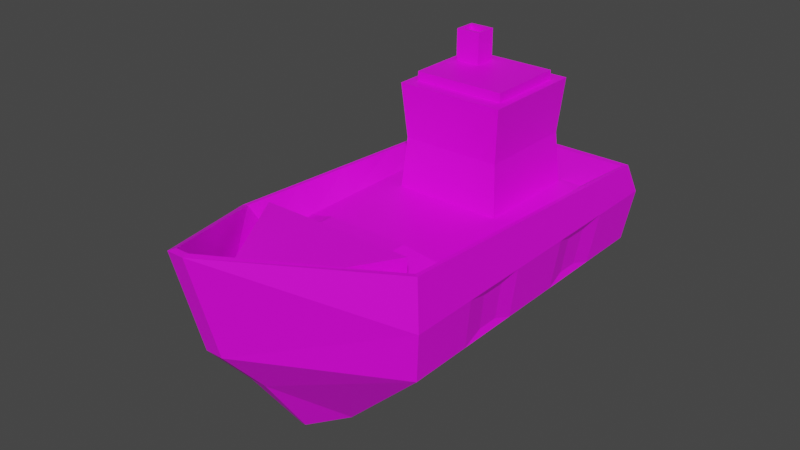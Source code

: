 # Source: Boat01.blend  (saved by Blender 2.92.15; exported with 4.5.12 LTS)
import bpy
from mathutils import Matrix  # noqa: F401  (used for matrix-valued properties, if any)

bpy.ops.wm.read_factory_settings(use_empty=True)
scene = bpy.context.scene
scene.name = 'Scene'

# ---- collections
col_collection = bpy.data.collections.new('Collection'); scene.collection.children.link(col_collection)

# ---- images (referenced by path relative to the original .blend; pixels are not part of the script)
import os
ASSET_DIR = os.environ.get("B2B_ASSET_DIR", "")  # directory of the original .blend (textures are referenced by path, not embedded)
HERE = os.path.dirname(os.path.abspath(__file__))  # packed textures are extracted next to this script under _unpacked/

def load_image(name, relpath, width, height, colorspace="sRGB"):
    """Load a texture the original file referenced (path relative to the .blend, or extracted next to this script)."""
    p = next((c for c in (os.path.join(HERE, relpath), os.path.join(ASSET_DIR, relpath)) if relpath and os.path.exists(c)), "")
    if p:
        img = bpy.data.images.load(p, check_existing=True)
        img.name = name
    else:  # same state as the original file: an image datablock whose file is absent (Cycles renders it pink)
        img = bpy.data.images.new(name, width, height)
        img.source = "FILE"
        img.filepath = "//" + (relpath or name)
    img.colorspace_settings.name = colorspace
    return img
img_colorpalette_jpg_001 = load_image('ColorPalette.jpg.001', 'ColorPalette.jpg', 1024, 1024, 'sRGB')

# ---- materials (node trees are filled in below, after node groups)
mat_material_001 = bpy.data.materials.new('Material.001')
mat_material_001.use_transparent_shadow = False

# ---- material node trees
mat_material_001.use_nodes = True; mat_material_001.node_tree.nodes.clear()
_N = mat_material_001.node_tree.nodes; _L = mat_material_001.node_tree.links
n0 = _N.new('ShaderNodeBsdfPrincipled'); n0.name = 'Principled BSDF'; n0.location = (10, 300)
n0.distribution = 'GGX'
n0.subsurface_method = 'BURLEY'
n0.inputs[3].default_value = 1.45
n0.inputs[27].default_value = (0.0, 0.0, 0.0, 1.0)
n0.inputs[28].default_value = 1.0
n1 = _N.new('ShaderNodeOutputMaterial'); n1.name = 'Material Output'; n1.location = (300, 300)
n2 = _N.new('ShaderNodeTexImage'); n2.name = 'Image Texture'; n2.location = (-280, 280)
n2.image = img_colorpalette_jpg_001
_L.new(n0.outputs[0], n1.inputs[0])
_L.new(n2.outputs[0], n0.inputs[0])
n1.is_active_output = True

# ---- world
world_world = bpy.data.worlds.new('World'); scene.world = world_world
world_world.use_nodes = True; world_world.node_tree.nodes.clear()
_N = world_world.node_tree.nodes; _L = world_world.node_tree.links
n0 = _N.new('ShaderNodeOutputWorld'); n0.name = 'World Output'; n0.location = (300, 300)
n1 = _N.new('ShaderNodeBackground'); n1.name = 'Background'; n1.location = (10, 300)
n1.inputs[0].default_value = (0.05088, 0.05088, 0.05088, 1.0)
_L.new(n1.outputs[0], n0.inputs[0])
n0.is_active_output = True
world_world.color = (0.05088, 0.05088, 0.05088)
world_world.use_sun_shadow = False
world_world.sun_shadow_jitter_overblur = 0.0

# ---- meshes
me_cube_003 = bpy.data.meshes.new('Cube.003')
me_cube_003.from_pydata([(-0.5, -0.5, -0.5), (-0.4794, -0.4915, 0.5), (-0.2872, 0.5, -0.6291), (-0.4794, 0.4794, 0.3187), (0.5, -0.5, -0.5), (0.4794, -0.4915, 0.5), (0.2872, 0.5, -0.6291), (0.4794, 0.4794, 0.3187), (-0.05246, 0.5, -1.08), (-0.1308, -0.5, -1.21), (0.05246, 0.5, -1.08), (0.1308, -0.5, -1.21), (-0.04121, -0.7514, -0.5), (-0.0326, -0.9429, 1.001), (0.0326, -0.9429, 1.001), (0.04121, -0.7514, -0.5), (-0.01078, -0.6031, -1.21), (0.01078, -0.6031, -1.21), (-0.5253, -0.5126, 0.0), (-0.4498, 0.5546, 0.06929), (0.4498, 0.5546, 0.06929), (0.5253, -0.5126, 0.0), (-0.0433, -0.8812, 0.0), (0.0433, -0.8812, 0.0), (-0.5, -0.5, 0.5), (-0.4355, 0.5332, 0.2495), (0.4355, 0.5332, 0.2495), (0.5, -0.5, 0.5), (0.04121, -0.9636, 1.001), (-0.04121, -0.9636, 1.001), (0.3953, -0.4611, 0.2186), (-0.3953, -0.4611, 0.2186), (-0.3953, 0.3394, 0.2186), (0.3953, 0.3394, 0.2186), (0.02688, -0.8333, 0.2186), (-0.02688, -0.8333, 0.2186), (0.5, 0.5, -0.5), (-0.5, 0.5, -0.5), (0.1308, 0.5, -1.21), (-0.1308, 0.5, -1.21), (0.2872, 0.4802, -0.6291), (-0.2872, 0.4802, -0.6291), (0.05246, 0.4802, -1.08), (-0.05246, 0.4802, -1.08), (-0.4899, 0.2322, -0.43), (-0.4899, 0.1633, -0.43), (-0.4899, -0.1597, -0.43), (-0.4899, -0.2287, -0.43), (-0.5, -0.3, 0.4637), (-0.5, -0.1, 0.4275), (-0.5, 0.1, 0.3912), (-0.5, 0.3, 0.355), (0.4899, -0.2287, -0.43), (0.4899, -0.1597, -0.43), (0.4899, 0.1633, -0.43), (0.4899, 0.2322, -0.43), (0.5, 0.3, 0.355), (0.5, 0.1, 0.3912), (0.5, -0.1, 0.4275), (0.5, -0.3, 0.4637), (-0.1308, 0.3, -1.21), (-0.1308, 0.1, -1.21), (-0.1308, -0.1, -1.21), (-0.1308, -0.3, -1.21), (0.1308, -0.3, -1.21), (0.1308, -0.1, -1.21), (0.1308, 0.1, -1.21), (0.1308, 0.3, -1.21), (0.5082, 0.2522, -0.07004), (0.5082, 0.1761, -0.07004), (0.5082, -0.1542, -0.07004), (0.5082, -0.2305, -0.07004), (-0.5082, -0.2305, -0.07004), (-0.5082, -0.1542, -0.07004), (-0.5082, 0.1761, -0.07004), (-0.5082, 0.2522, -0.07004), (-0.4794, -0.2973, 0.4637), (-0.4794, -0.1032, 0.4275), (-0.4794, 0.09102, 0.3912), (-0.4794, 0.2852, 0.355), (0.4794, 0.2852, 0.355), (0.4794, 0.09102, 0.3912), (0.4794, -0.1032, 0.4275), (0.4794, -0.2973, 0.4637), (-0.3953, -0.301, 0.2186), (-0.3953, -0.1409, 0.2186), (-0.3953, 0.01918, 0.2186), (-0.3953, 0.1793, 0.2186), (0.3953, 0.1793, 0.2186), (0.3953, 0.01918, 0.2186), (0.3953, -0.1409, 0.2186), (0.3953, -0.301, 0.2186), (-0.5, 0.3, -0.5), (-0.5, 0.1, -0.5), (-0.5, -0.1, -0.5), (-0.5, -0.3, -0.5), (0.5, -0.3, -0.5), (0.5, -0.1, -0.5), (0.5, 0.1, -0.5), (0.5, 0.3, -0.5), (0.5253, 0.3279, 0.0), (0.5253, 0.1178, 0.0), (0.5253, -0.09238, 0.0), (0.5253, -0.3025, 0.0), (-0.5253, -0.3025, 0.0), (-0.5253, -0.09238, 0.0), (-0.5253, 0.1178, 0.0), (-0.5253, 0.3279, 0.0), (-0.236, 0.001193, 0.219), (-0.2336, 0.04341, 1.287), (-0.2768, 0.3324, 0.1798), (-0.2336, 0.2893, 1.287), (0.236, 0.001193, 0.219), (0.2336, 0.04341, 1.287), (0.2768, 0.3324, 0.1798), (0.2336, 0.2893, 1.287), (-0.1814, 0.002443, 1.195), (-0.1814, 0.3302, 1.195), (0.1814, 0.3302, 1.195), (0.1814, 0.002443, 1.195), (-0.1925, 0.1886, 1.38), (-0.1925, 0.2569, 1.38), (-0.06713, 0.2569, 1.38), (-0.06713, 0.1886, 1.38), (-0.2171, 0.01253, 0.6941), (-0.1667, 0.3214, 0.825), (0.1667, 0.3214, 0.825), (0.2171, 0.01253, 0.6941), (-0.2336, 0.04341, 1.38), (-0.2336, 0.2893, 1.38), (0.2336, 0.2893, 1.38), (0.2336, 0.04341, 1.38), (-0.1792, 0.202, 1.693), (-0.1792, 0.2436, 1.693), (-0.08043, 0.2436, 1.693), (-0.08043, 0.202, 1.693), (0.0, 0.5, -0.5), (0.0, 0.5332, 0.2495), (0.0, 0.5, -1.21), (0.0, -0.5, -1.21), (0.0, -0.7514, -0.5), (0.0, -0.9636, 1.001), (0.0, -0.6031, -1.21), (0.0, -0.8812, 0.0), (0.0, 0.5546, 0.06929), (0.0, 0.4794, 0.3187), (0.0, -0.9429, 1.001), (0.0, -0.4611, 0.2186), (0.0, 0.3394, 0.2186), (0.0, -0.8333, 0.2186), (0.0, 0.5, -0.6291), (0.0, 0.5, -1.08), (0.0, 0.4802, -0.6291), (0.0, 0.4802, -1.08), (0.0, 0.1793, 0.2186), (0.0, 0.01918, 0.2186), (0.0, -0.1409, 0.2186), (0.0, -0.301, 0.2186), (0.0, 0.3, -1.21), (0.0, 0.1, -1.21), (0.0, -0.1, -1.21), (0.0, -0.3, -1.21), (0.0, 0.5, 0.3187), (0.5, 0.5, 0.3187), (-0.5, 0.5, 0.3187), (-0.5253, 0.538, 0.0), (0.5253, 0.538, 0.0), (0.0, 0.538, 0.0), (0.1667, 0.01128, 0.825), (0.2768, 0.000257, 0.1798), (-0.2768, 0.000257, 0.1798), (-0.1667, 0.01128, 0.825), (-0.1925, 0.1886, 1.693), (-0.1925, 0.2569, 1.693), (-0.06713, 0.2569, 1.693), (-0.06713, 0.1886, 1.693), (-0.1792, 0.202, 1.617), (-0.1792, 0.2436, 1.617), (-0.08043, 0.2436, 1.617), (-0.08043, 0.202, 1.617), (0.0, -0.4231, 0.3661), (-0.2072, -0.4231, 0.3661), (0.2072, -0.3391, 0.3661), (0.2072, -0.4231, 0.3661), (-0.2072, -0.3391, 0.3661), (0.0, -0.3391, 0.3661), (-0.2586, 0.1434, 0.8282), (-0.273, 0.1401, 1.192), (-0.273, 0.1926, 1.192), (0.273, 0.1926, 1.192), (0.273, 0.1401, 1.192), (-0.2586, 0.1893, 0.8282), (0.2586, 0.1893, 0.8282), (0.2586, 0.1434, 0.8282), (-0.2548, 0.01347, 0.7333), (-0.2768, 0.000257, 1.287), (-0.2768, 0.3324, 1.287), (0.2768, 0.3324, 1.287), (0.2768, 0.000257, 1.287), (-0.2548, 0.3192, 0.7333), (0.2548, 0.3192, 0.7333), (0.2548, 0.01347, 0.7333), (0.0, -0.4611, 0.5491), (-0.3953, -0.4611, 0.5491), (0.0, -0.8333, 0.5491), (-0.02688, -0.8333, 0.5491), (0.02688, -0.8333, 0.5491), (0.3953, -0.4611, 0.5491)], [], [(107, 51, 164, 165), (144, 137, 26, 20), (103, 59, 27, 21), (139, 11, 17, 142), (11, 4, 15, 17), (80, 7, 33, 88), (161, 64, 11, 139), (6, 10, 42, 40), (92, 37, 39, 60), (96, 4, 11, 64), (143, 141, 29, 22), (140, 12, 16, 142), (1, 13, 35, 31), (21, 27, 28, 23), (0, 9, 16, 12), (18, 0, 12, 22), (24, 18, 22, 29), (4, 21, 23, 15), (140, 143, 22, 12), (96, 103, 21, 4), (136, 167, 166, 36), (92, 107, 165, 37), (79, 3, 164, 51), (145, 7, 163, 162), (83, 5, 27, 59), (146, 13, 29, 141), (13, 1, 24, 29), (5, 14, 28, 27), (30, 91, 182, 183), (30, 147, 202, 207), (76, 1, 31, 84), (14, 5, 30, 34), (146, 14, 34, 149), (145, 3, 32, 148), (150, 2, 37, 136), (151, 10, 38, 138), (10, 6, 36, 38), (2, 8, 39, 37), (152, 40, 42, 153), (150, 6, 40, 152), (8, 2, 41, 43), (151, 8, 43, 153), (3, 79, 87, 32), (79, 78, 86, 87), (78, 77, 85, 86), (77, 76, 84, 85), (148, 32, 87, 154), (154, 87, 86, 155), (155, 86, 85, 156), (156, 85, 84, 157), (7, 80, 56, 163), (80, 81, 57, 56), (81, 82, 58, 57), (82, 83, 59, 58), (1, 76, 48, 24), (76, 77, 49, 48), (77, 78, 50, 49), (78, 79, 51, 50), (0, 18, 104, 95), (47, 72, 73, 46), (94, 105, 106, 93), (45, 74, 75, 44), (36, 166, 100, 99), (55, 68, 69, 54), (98, 101, 102, 97), (53, 70, 71, 52), (36, 99, 67, 38), (99, 98, 66, 67), (98, 97, 65, 66), (97, 96, 64, 65), (0, 95, 63, 9), (95, 94, 62, 63), (94, 93, 61, 62), (93, 92, 60, 61), (138, 38, 67, 158), (158, 67, 66, 159), (159, 66, 65, 160), (160, 65, 64, 161), (5, 83, 91, 30), (83, 82, 90, 91), (82, 81, 89, 90), (81, 80, 88, 89), (166, 163, 56, 100), (100, 56, 57, 101), (101, 57, 58, 102), (102, 58, 59, 103), (18, 24, 48, 104), (104, 48, 49, 105), (105, 49, 50, 106), (106, 50, 51, 107), (45, 44, 92, 93), (47, 46, 94, 95), (53, 52, 96, 97), (55, 54, 98, 99), (69, 68, 100, 101), (71, 70, 102, 103), (73, 72, 104, 105), (75, 74, 106, 107), (72, 47, 95, 104), (46, 73, 105, 94), (74, 45, 93, 106), (44, 75, 107, 92), (68, 55, 99, 100), (54, 69, 101, 98), (70, 53, 97, 102), (52, 71, 103, 96), (186, 187, 188, 191), (125, 117, 118, 126), (192, 189, 190, 193), (168, 119, 116, 171), (110, 114, 169, 170), (109, 113, 131, 128), (109, 111, 196, 195), (111, 115, 197, 196), (115, 113, 198, 197), (113, 109, 195, 198), (123, 122, 174, 175), (115, 111, 129, 130), (113, 115, 130, 131), (111, 109, 128, 129), (112, 127, 124, 108), (114, 200, 201, 169), (110, 199, 200, 114), (170, 194, 199, 110), (120, 121, 129, 128), (121, 122, 130, 129), (122, 123, 131, 130), (123, 120, 128, 131), (135, 134, 178, 179), (121, 120, 172, 173), (120, 123, 175, 172), (122, 121, 173, 174), (62, 160, 161, 63), (61, 159, 160, 62), (60, 158, 159, 61), (39, 138, 158, 60), (90, 156, 157, 91), (89, 155, 156, 90), (88, 154, 155, 89), (33, 148, 154, 88), (10, 151, 153, 42), (2, 150, 152, 41), (41, 152, 153, 43), (8, 151, 138, 39), (6, 150, 136, 36), (7, 145, 148, 33), (13, 146, 149, 35), (149, 34, 206, 204), (157, 84, 184, 185), (14, 146, 141, 28), (3, 145, 162, 164), (37, 165, 167, 136), (15, 23, 143, 140), (15, 140, 142, 17), (23, 28, 141, 143), (63, 161, 139, 9), (9, 139, 142, 16), (19, 25, 137, 144), (26, 137, 162, 163), (25, 19, 165, 164), (20, 26, 163, 166), (144, 20, 166, 167), (137, 25, 164, 162), (19, 144, 167, 165), (127, 112, 169, 201), (112, 108, 170, 169), (108, 124, 194, 170), (124, 127, 201, 194), (132, 133, 173, 172), (133, 134, 174, 173), (134, 135, 175, 174), (135, 132, 172, 175), (178, 177, 176, 179), (133, 132, 176, 177), (132, 135, 179, 176), (134, 133, 177, 178), (185, 184, 181, 180), (182, 185, 180, 183), (147, 30, 183, 180), (91, 157, 185, 182), (84, 31, 181, 184), (31, 147, 180, 181), (171, 116, 195, 194), (118, 117, 196, 197), (116, 119, 198, 195), (117, 125, 199, 196), (126, 118, 197, 200), (119, 168, 201, 198), (168, 171, 194, 201), (125, 126, 200, 199), (187, 186, 194, 195), (188, 187, 195, 196), (190, 189, 197, 198), (191, 188, 196, 199), (189, 192, 200, 197), (193, 190, 198, 201), (192, 193, 201, 200), (186, 191, 199, 194), (202, 203, 205, 204), (207, 202, 204, 206), (34, 30, 207, 206), (35, 149, 204, 205), (147, 31, 203, 202), (31, 35, 205, 203)])
_uv = me_cube_003.uv_layers.new(name='UVMap')
_uv.uv.foreach_set('vector', [0.3211, 0.6634, 0.3211, 0.664, 0.3207, 0.6639, 0.3206, 0.6634, 0.3264, 0.6662, 0.3264, 0.6665, 0.3251, 0.6666, 0.325, 0.6662, 0.319, 0.6635, 0.3191, 0.6644, 0.3188, 0.6645, 0.3186, 0.6636, 0.1645, 0.1663, 0.165, 0.1663, 0.1646, 0.1665, 0.1645, 0.1665, 0.1573, 0.1604, 0.1587, 0.1617, 0.1569, 0.1617, 0.1567, 0.1604, 0.8413, 0.3553, 0.8413, 0.3555, 0.8406, 0.3555, 0.8404, 0.3554, 0.1645, 0.1659, 0.165, 0.1659, 0.165, 0.1663, 0.1645, 0.1663, 0.5003, 0.5186, 0.5011, 0.5178, 0.5011, 0.5178, 0.5004, 0.5186, 0.1618, 0.1615, 0.1614, 0.1615, 0.1627, 0.1601, 0.1631, 0.1602, 0.1591, 0.1616, 0.1587, 0.1617, 0.1573, 0.1604, 0.1577, 0.1603, 0.3163, 0.6636, 0.3166, 0.6655, 0.3165, 0.6655, 0.3162, 0.6636, 0.1567, 0.1617, 0.1566, 0.1617, 0.1567, 0.1604, 0.1567, 0.1604, 0.8365, 0.3544, 0.8367, 0.3555, 0.8338, 0.3543, 0.8352, 0.354, 0.3186, 0.6636, 0.3188, 0.6645, 0.3167, 0.6655, 0.3165, 0.6636, 0.1634, 0.1617, 0.1647, 0.1604, 0.1652, 0.1604, 0.1652, 0.1617, 0.3227, 0.6636, 0.323, 0.6627, 0.3248, 0.6627, 0.3248, 0.6636, 0.3226, 0.6645, 0.3227, 0.6636, 0.3248, 0.6636, 0.3246, 0.6655, 0.3183, 0.6627, 0.3186, 0.6636, 0.3165, 0.6636, 0.3165, 0.6627, 0.3164, 0.6627, 0.3163, 0.6636, 0.3162, 0.6636, 0.3162, 0.6627, 0.3187, 0.6626, 0.319, 0.6635, 0.3186, 0.6636, 0.3183, 0.6627, 0.3265, 0.6652, 0.3264, 0.6661, 0.3248, 0.6661, 0.325, 0.6652, 0.3214, 0.6625, 0.3211, 0.6634, 0.3206, 0.6634, 0.321, 0.6625, 0.07904, 0.1242, 0.07904, 0.1246, 0.07897, 0.1246, 0.07897, 0.1242, 0.08072, 0.1246, 0.0824, 0.1246, 0.08247, 0.1246, 0.08072, 0.1246, 0.0824, 0.1231, 0.0824, 0.1228, 0.08247, 0.1228, 0.08247, 0.1231, 0.08072, 0.1219, 0.0806, 0.1219, 0.08057, 0.1219, 0.08072, 0.1219, 0.0806, 0.1219, 0.07904, 0.1228, 0.07897, 0.1228, 0.08057, 0.1219, 0.0824, 0.1228, 0.08083, 0.1219, 0.08086, 0.1219, 0.08247, 0.1228, 0.8383, 0.3015, 0.8385, 0.3016, 0.8375, 0.3016, 0.8373, 0.3015, 0.8383, 0.3015, 0.8384, 0.3012, 0.8384, 0.3012, 0.8383, 0.3015, 0.8365, 0.3542, 0.8365, 0.3544, 0.8352, 0.354, 0.8354, 0.3539, 0.8413, 0.3536, 0.8411, 0.3547, 0.8398, 0.3551, 0.8384, 0.3548, 0.8412, 0.3536, 0.8413, 0.3536, 0.8384, 0.3548, 0.8383, 0.3548, 0.8442, 0.352, 0.8425, 0.352, 0.8428, 0.3517, 0.8442, 0.3517, 0.1669, 0.1639, 0.1678, 0.1639, 0.1684, 0.1641, 0.1669, 0.1642, 0.1669, 0.1631, 0.1668, 0.1631, 0.1665, 0.1629, 0.1669, 0.1629, 0.1668, 0.1631, 0.166, 0.164, 0.1654, 0.1642, 0.1665, 0.1629, 0.1678, 0.1639, 0.1671, 0.1631, 0.1673, 0.1629, 0.1684, 0.1641, 0.5012, 0.5186, 0.5004, 0.5186, 0.5011, 0.5178, 0.5012, 0.5178, 0.4951, 0.5209, 0.4951, 0.5212, 0.495, 0.5212, 0.495, 0.5209, 0.4993, 0.52, 0.4993, 0.5191, 0.4993, 0.5191, 0.4993, 0.52, 0.4949, 0.5209, 0.4949, 0.5208, 0.495, 0.5208, 0.495, 0.5209, 0.8367, 0.3537, 0.8367, 0.3538, 0.8358, 0.3537, 0.836, 0.3536, 0.8367, 0.3538, 0.8366, 0.354, 0.8357, 0.3538, 0.8358, 0.3537, 0.8366, 0.354, 0.8366, 0.3541, 0.8355, 0.3538, 0.8357, 0.3538, 0.8366, 0.3541, 0.8365, 0.3542, 0.8354, 0.3539, 0.8355, 0.3538, 0.3115, 0.2099, 0.3101, 0.2099, 0.3101, 0.2096, 0.3115, 0.2096, 0.3115, 0.2096, 0.3101, 0.2096, 0.3101, 0.2093, 0.3115, 0.2093, 0.3115, 0.2093, 0.3101, 0.2093, 0.3101, 0.209, 0.3115, 0.209, 0.3115, 0.209, 0.3101, 0.209, 0.3101, 0.2087, 0.3115, 0.2087, 0.0824, 0.1246, 0.0824, 0.1242, 0.08247, 0.1242, 0.08247, 0.1246, 0.0824, 0.1242, 0.0824, 0.1238, 0.08247, 0.1239, 0.08247, 0.1242, 0.0824, 0.1238, 0.0824, 0.1235, 0.08247, 0.1235, 0.08247, 0.1239, 0.0824, 0.1235, 0.0824, 0.1231, 0.08247, 0.1231, 0.08247, 0.1235, 0.07904, 0.1228, 0.07904, 0.1231, 0.07897, 0.1231, 0.07897, 0.1228, 0.07904, 0.1231, 0.07904, 0.1235, 0.07897, 0.1235, 0.07897, 0.1231, 0.07904, 0.1235, 0.07904, 0.1238, 0.07897, 0.1239, 0.07897, 0.1235, 0.07904, 0.1238, 0.07904, 0.1242, 0.07897, 0.1242, 0.07897, 0.1239, 0.323, 0.6627, 0.3227, 0.6636, 0.3223, 0.6635, 0.3226, 0.6626, 0.4125, 0.3412, 0.4123, 0.3419, 0.4121, 0.3419, 0.4123, 0.3412, 0.3222, 0.6626, 0.3219, 0.6635, 0.3215, 0.6634, 0.3218, 0.6625, 0.4117, 0.3412, 0.4115, 0.3418, 0.4113, 0.3418, 0.4115, 0.3411, 0.3203, 0.6625, 0.3206, 0.6633, 0.3202, 0.6634, 0.3199, 0.6625, 0.4098, 0.3411, 0.41, 0.3418, 0.4099, 0.3418, 0.4096, 0.3412, 0.3195, 0.6625, 0.3198, 0.6634, 0.3194, 0.6635, 0.3191, 0.6626, 0.409, 0.3412, 0.4092, 0.3419, 0.4091, 0.3419, 0.4089, 0.3412, 0.1607, 0.1615, 0.1603, 0.1615, 0.1589, 0.1602, 0.1593, 0.1601, 0.1603, 0.1615, 0.1599, 0.1616, 0.1585, 0.1602, 0.1589, 0.1602, 0.1599, 0.1616, 0.1595, 0.1616, 0.1581, 0.1603, 0.1585, 0.1602, 0.1595, 0.1616, 0.1591, 0.1616, 0.1577, 0.1603, 0.1581, 0.1603, 0.1634, 0.1617, 0.163, 0.1616, 0.1643, 0.1603, 0.1647, 0.1604, 0.163, 0.1616, 0.1626, 0.1616, 0.1639, 0.1603, 0.1643, 0.1603, 0.1626, 0.1616, 0.1622, 0.1616, 0.1635, 0.1602, 0.1639, 0.1603, 0.1622, 0.1616, 0.1618, 0.1615, 0.1631, 0.1602, 0.1635, 0.1602, 0.1645, 0.1645, 0.165, 0.1645, 0.165, 0.1648, 0.1645, 0.1648, 0.1645, 0.1648, 0.165, 0.1648, 0.165, 0.1652, 0.1645, 0.1652, 0.1645, 0.1652, 0.165, 0.1652, 0.165, 0.1656, 0.1645, 0.1656, 0.1645, 0.1656, 0.165, 0.1656, 0.165, 0.1659, 0.1645, 0.1659, 0.8411, 0.3547, 0.8411, 0.3549, 0.8399, 0.3552, 0.8398, 0.3551, 0.8411, 0.3549, 0.8412, 0.355, 0.8401, 0.3553, 0.8399, 0.3552, 0.8412, 0.355, 0.8412, 0.3552, 0.8403, 0.3554, 0.8401, 0.3553, 0.8412, 0.3552, 0.8413, 0.3553, 0.8404, 0.3554, 0.8403, 0.3554, 0.3206, 0.6633, 0.3206, 0.6639, 0.3203, 0.664, 0.3202, 0.6634, 0.3202, 0.6634, 0.3203, 0.664, 0.3199, 0.6642, 0.3198, 0.6634, 0.3198, 0.6634, 0.3199, 0.6642, 0.3195, 0.6643, 0.3194, 0.6635, 0.3194, 0.6635, 0.3195, 0.6643, 0.3191, 0.6644, 0.319, 0.6635, 0.3227, 0.6636, 0.3226, 0.6645, 0.3222, 0.6644, 0.3223, 0.6635, 0.3223, 0.6635, 0.3222, 0.6644, 0.3218, 0.6643, 0.3219, 0.6635, 0.3219, 0.6635, 0.3218, 0.6643, 0.3214, 0.6642, 0.3215, 0.6634, 0.3215, 0.6634, 0.3214, 0.6642, 0.3211, 0.664, 0.3211, 0.6634, 0.1721, 0.1685, 0.172, 0.1685, 0.1718, 0.1684, 0.1722, 0.1684, 0.1729, 0.1686, 0.1727, 0.1686, 0.1726, 0.1685, 0.173, 0.1685, 0.1694, 0.1686, 0.1693, 0.1686, 0.1691, 0.1685, 0.1695, 0.1685, 0.1702, 0.1685, 0.1701, 0.1685, 0.1699, 0.1684, 0.1703, 0.1684, 0.1703, 0.1692, 0.1705, 0.1692, 0.1707, 0.1693, 0.1703, 0.1693, 0.1695, 0.1693, 0.1697, 0.1693, 0.1699, 0.1694, 0.1694, 0.1694, 0.1725, 0.1693, 0.1727, 0.1693, 0.1728, 0.1694, 0.1723, 0.1694, 0.1717, 0.1692, 0.1719, 0.1692, 0.1719, 0.1693, 0.1715, 0.1693, 0.1603, 0.1675, 0.1603, 0.1681, 0.1601, 0.1682, 0.1601, 0.1673, 0.162, 0.1641, 0.1618, 0.1648, 0.1616, 0.1649, 0.1618, 0.164, 0.1603, 0.1684, 0.1603, 0.169, 0.1601, 0.1691, 0.1601, 0.1682, 0.1612, 0.164, 0.161, 0.1647, 0.1607, 0.1648, 0.161, 0.1639, 0.1597, 0.1647, 0.1594, 0.164, 0.1595, 0.1639, 0.1599, 0.1648, 0.1645, 0.1678, 0.1645, 0.1685, 0.1643, 0.1686, 0.1643, 0.1677, 0.1589, 0.1648, 0.1586, 0.1641, 0.1588, 0.164, 0.1591, 0.1649, 0.1643, 0.1676, 0.1643, 0.167, 0.1645, 0.1668, 0.1645, 0.1677, 0.9082, 0.6247, 0.9082, 0.624, 0.9083, 0.624, 0.9083, 0.6247, 0.9171, 0.6252, 0.9171, 0.6245, 0.9182, 0.6245, 0.9181, 0.6251, 0.9172, 0.6231, 0.9171, 0.6224, 0.9172, 0.6224, 0.9173, 0.6231, 0.9178, 0.6231, 0.9178, 0.6224, 0.9188, 0.6224, 0.9187, 0.6231, 0.4909, 0.521, 0.4928, 0.521, 0.4928, 0.5216, 0.4909, 0.5216, 0.4953, 0.5191, 0.4951, 0.5195, 0.4945, 0.5195, 0.4947, 0.5191, 0.4955, 0.5211, 0.4955, 0.5215, 0.4953, 0.5216, 0.4953, 0.521, 0.4955, 0.5215, 0.4971, 0.5215, 0.4973, 0.5216, 0.4953, 0.5216, 0.4971, 0.5215, 0.4971, 0.5211, 0.4973, 0.521, 0.4973, 0.5216, 0.4971, 0.5211, 0.4955, 0.5211, 0.4953, 0.521, 0.4973, 0.521, 0.9131, 0.2128, 0.9129, 0.2128, 0.9129, 0.2123, 0.9131, 0.2123, 0.4945, 0.5206, 0.4945, 0.5202, 0.4951, 0.5202, 0.4951, 0.5206, 0.4951, 0.5195, 0.4953, 0.5196, 0.4947, 0.5196, 0.4945, 0.5195, 0.4945, 0.5206, 0.495, 0.5207, 0.495, 0.5208, 0.4945, 0.5208, 0.9672, 0.614, 0.9672, 0.6132, 0.9685, 0.6132, 0.9686, 0.6141, 0.3166, 0.5288, 0.3167, 0.5278, 0.3173, 0.5277, 0.3172, 0.5287, 0.3166, 0.5309, 0.3166, 0.5299, 0.3182, 0.5298, 0.3182, 0.5308, 0.3077, 0.5303, 0.3077, 0.5293, 0.3083, 0.5294, 0.3084, 0.5304, 0.903, 0.2061, 0.903, 0.2063, 0.9029, 0.2063, 0.9029, 0.2059, 0.903, 0.2063, 0.9034, 0.2063, 0.9045, 0.2063, 0.9029, 0.2063, 0.9034, 0.2063, 0.9034, 0.2061, 0.9045, 0.2059, 0.9045, 0.2063, 0.9034, 0.2061, 0.903, 0.2061, 0.9029, 0.2059, 0.9045, 0.2059, 0.4995, 0.521, 0.4994, 0.521, 0.4994, 0.5209, 0.4995, 0.5209, 0.9134, 0.2123, 0.9136, 0.2123, 0.9136, 0.2128, 0.9134, 0.2128, 0.9134, 0.2128, 0.9131, 0.2128, 0.9131, 0.2123, 0.9134, 0.2123, 0.9208, 0.2136, 0.9205, 0.2136, 0.9205, 0.213, 0.9208, 0.213, 0.1641, 0.1656, 0.1645, 0.1656, 0.1645, 0.1659, 0.1641, 0.1659, 0.1641, 0.1652, 0.1645, 0.1652, 0.1645, 0.1656, 0.1641, 0.1656, 0.1641, 0.1648, 0.1645, 0.1648, 0.1645, 0.1652, 0.1641, 0.1652, 0.1641, 0.1645, 0.1645, 0.1645, 0.1645, 0.1648, 0.1641, 0.1648, 0.3129, 0.209, 0.3115, 0.209, 0.3115, 0.2087, 0.3129, 0.2087, 0.3129, 0.2093, 0.3115, 0.2093, 0.3115, 0.209, 0.3129, 0.209, 0.3129, 0.2096, 0.3115, 0.2096, 0.3115, 0.2093, 0.3129, 0.2093, 0.3129, 0.2099, 0.3115, 0.2099, 0.3115, 0.2096, 0.3129, 0.2096, 0.4949, 0.5209, 0.4949, 0.5209, 0.495, 0.5209, 0.495, 0.5209, 0.4951, 0.5206, 0.4951, 0.5209, 0.495, 0.5209, 0.495, 0.5206, 0.5021, 0.5185, 0.5012, 0.5186, 0.5012, 0.5178, 0.5014, 0.5178, 0.1671, 0.1631, 0.1669, 0.1631, 0.1669, 0.1629, 0.1673, 0.1629, 0.166, 0.164, 0.1669, 0.1639, 0.1669, 0.1642, 0.1654, 0.1642, 0.8459, 0.352, 0.8442, 0.352, 0.8442, 0.3517, 0.8456, 0.3517, 0.8411, 0.3536, 0.8412, 0.3536, 0.8383, 0.3548, 0.8383, 0.3548, 0.8383, 0.3548, 0.8384, 0.3548, 0.8384, 0.3548, 0.8383, 0.3548, 0.8383, 0.3027, 0.8383, 0.3031, 0.8373, 0.303, 0.8373, 0.3027, 0.08083, 0.1219, 0.08072, 0.1219, 0.08072, 0.1219, 0.08086, 0.1219, 0.07904, 0.1246, 0.08072, 0.1246, 0.08072, 0.1246, 0.07897, 0.1246, 0.328, 0.6651, 0.328, 0.666, 0.3264, 0.6661, 0.3265, 0.6652, 0.3165, 0.6627, 0.3165, 0.6636, 0.3163, 0.6636, 0.3164, 0.6627, 0.1569, 0.1617, 0.1567, 0.1617, 0.1567, 0.1604, 0.1567, 0.1604, 0.3165, 0.6636, 0.3167, 0.6655, 0.3166, 0.6655, 0.3163, 0.6636, 0.1641, 0.1659, 0.1645, 0.1659, 0.1645, 0.1663, 0.1641, 0.1663, 0.1641, 0.1663, 0.1645, 0.1663, 0.1645, 0.1665, 0.1645, 0.1665, 0.3278, 0.6661, 0.3277, 0.6665, 0.3264, 0.6665, 0.3264, 0.6662, 0.4998, 0.5202, 0.5011, 0.5202, 0.5012, 0.5203, 0.4997, 0.5204, 0.3277, 0.6665, 0.3278, 0.6661, 0.328, 0.666, 0.328, 0.6666, 0.3277, 0.6672, 0.3277, 0.6668, 0.328, 0.6667, 0.328, 0.6673, 0.5011, 0.5198, 0.4997, 0.5199, 0.4995, 0.5198, 0.5011, 0.5197, 0.5011, 0.5202, 0.5024, 0.5201, 0.5027, 0.5202, 0.5012, 0.5203, 0.5025, 0.5198, 0.5011, 0.5198, 0.5011, 0.5197, 0.5027, 0.5196, 0.3174, 0.5278, 0.3174, 0.5287, 0.3172, 0.5287, 0.3173, 0.5277, 0.5035, 0.5195, 0.5048, 0.5195, 0.505, 0.5196, 0.5034, 0.5195, 0.3187, 0.5287, 0.3186, 0.5279, 0.3187, 0.5278, 0.3188, 0.5288, 0.3186, 0.5279, 0.3174, 0.5278, 0.3173, 0.5277, 0.3187, 0.5278, 0.3876, 0.574, 0.3876, 0.5739, 0.3876, 0.5739, 0.3876, 0.574, 0.3876, 0.5739, 0.3872, 0.5739, 0.3872, 0.5739, 0.3876, 0.5739, 0.3872, 0.5739, 0.3872, 0.574, 0.3872, 0.574, 0.3872, 0.5739, 0.3872, 0.574, 0.3876, 0.574, 0.3876, 0.574, 0.3872, 0.574, 0.4936, 0.521, 0.4936, 0.5211, 0.4933, 0.5211, 0.4933, 0.521, 0.5021, 0.5211, 0.502, 0.5211, 0.502, 0.5209, 0.5021, 0.5209, 0.5024, 0.521, 0.5027, 0.5209, 0.5027, 0.5211, 0.5024, 0.5211, 0.5024, 0.5211, 0.5021, 0.5211, 0.5021, 0.5209, 0.5024, 0.521, 0.8384, 0.302, 0.8384, 0.3024, 0.8373, 0.3024, 0.8373, 0.302, 0.8384, 0.3016, 0.8384, 0.302, 0.8373, 0.302, 0.8373, 0.3016, 0.8384, 0.3012, 0.8383, 0.3015, 0.8373, 0.3015, 0.8374, 0.3012, 0.8383, 0.3024, 0.8383, 0.3027, 0.8373, 0.3027, 0.8373, 0.3024, 0.8288, 0.3069, 0.8291, 0.307, 0.8291, 0.3072, 0.8288, 0.3072, 0.8385, 0.3009, 0.8384, 0.3012, 0.8374, 0.3012, 0.8375, 0.3009, 0.3185, 0.5276, 0.3185, 0.527, 0.3188, 0.5268, 0.3187, 0.5278, 0.3179, 0.529, 0.3169, 0.529, 0.3166, 0.5289, 0.3182, 0.5288, 0.3185, 0.527, 0.3175, 0.5269, 0.3172, 0.5267, 0.3188, 0.5268, 0.3169, 0.529, 0.3169, 0.5297, 0.3166, 0.5299, 0.3166, 0.5289, 0.3179, 0.5297, 0.3179, 0.529, 0.3182, 0.5288, 0.3182, 0.5298, 0.3175, 0.5269, 0.3175, 0.5276, 0.3173, 0.5277, 0.3172, 0.5267, 0.3175, 0.5276, 0.3185, 0.5276, 0.3187, 0.5278, 0.3173, 0.5277, 0.3169, 0.5297, 0.3179, 0.5297, 0.3182, 0.5298, 0.3166, 0.5299, 0.308, 0.5285, 0.3079, 0.5292, 0.3077, 0.5293, 0.3077, 0.5283, 0.3081, 0.5285, 0.308, 0.5285, 0.3077, 0.5283, 0.3084, 0.5284, 0.317, 0.5269, 0.3169, 0.5269, 0.3166, 0.5268, 0.3172, 0.5267, 0.308, 0.5292, 0.3081, 0.5285, 0.3084, 0.5284, 0.3083, 0.5294, 0.3169, 0.5269, 0.3169, 0.5276, 0.3167, 0.5278, 0.3166, 0.5268, 0.317, 0.5276, 0.317, 0.5269, 0.3172, 0.5267, 0.3173, 0.5277, 0.3169, 0.5276, 0.317, 0.5276, 0.3173, 0.5277, 0.3167, 0.5278, 0.3079, 0.5292, 0.308, 0.5292, 0.3083, 0.5294, 0.3077, 0.5293, 0.4762, 0.532, 0.4762, 0.5324, 0.4737, 0.532, 0.4737, 0.532, 0.4762, 0.5316, 0.4762, 0.532, 0.4737, 0.532, 0.4737, 0.532, 0.8384, 0.3548, 0.8398, 0.3551, 0.8398, 0.3551, 0.8384, 0.3548, 0.8383, 0.3548, 0.8383, 0.3548, 0.8383, 0.3548, 0.8383, 0.3548, 0.8384, 0.3012, 0.8385, 0.3009, 0.8385, 0.3009, 0.8384, 0.3012, 0.8352, 0.354, 0.8338, 0.3543, 0.8338, 0.3543, 0.8352, 0.354])
me_cube_003.materials.append(mat_material_001)
me_cube_003.use_remesh_fix_poles = True
me_cube_003.use_remesh_preserve_attributes = False
me_cube_003.use_mirror_vertex_groups = False
me_cube_003.update()

# ---- objects
ob_ship = bpy.data.objects.new('Ship', me_cube_003)

# ---- transforms, parenting, visibility, modifiers, constraints
ob_ship.location = (0.0, 0.0, 0.3628)
ob_ship.scale = (0.6, 1.0, 0.3)
ob_ship.lineart.crease_threshold = 0.0

# ---- collection membership
scene.collection.objects.link(ob_ship)

# ---- scene / render settings (as saved in the file)
scene.frame_start = 1; scene.frame_end = 250; scene.frame_set(1)
scene.render.engine = 'BLENDER_EEVEE_NEXT'
scene.cycles.use_denoising = False
scene.cycles.samples = 128
scene.cycles.sampling_pattern = 'TABULATED_SOBOL'
scene.cycles.use_adaptive_sampling = False
scene.cycles.use_light_tree = False
scene.view_settings.view_transform = 'Filmic'
bpy.context.view_layer.update()

# ---- added for rendering (the .blend has no active camera and no usable light): camera, sun
cam_auto = bpy.data.cameras.new('AutoCamera')
cam_auto.lens = 50.0
cam_auto.sensor_width = 36.0
cam_auto.clip_end = 1000.0
ob_auto_camera = bpy.data.objects.new('AutoCamera', cam_auto)
scene.collection.objects.link(ob_auto_camera)
ob_auto_camera.location = (1.72117, -2.26986, 1.81222)
ob_auto_camera.rotation_euler = (1.09748, -7.21219e-08, 0.694738)
scene.camera = ob_auto_camera
light_auto_sun = bpy.data.lights.new('AutoSun', 'SUN')
light_auto_sun.energy = 3.0
light_auto_sun.angle = 0.0523599
ob_auto_sun = bpy.data.objects.new('AutoSun', light_auto_sun)
scene.collection.objects.link(ob_auto_sun)
ob_auto_sun.rotation_euler = (0.872665, 0.174533, 0.523599)
bpy.context.view_layer.update()
